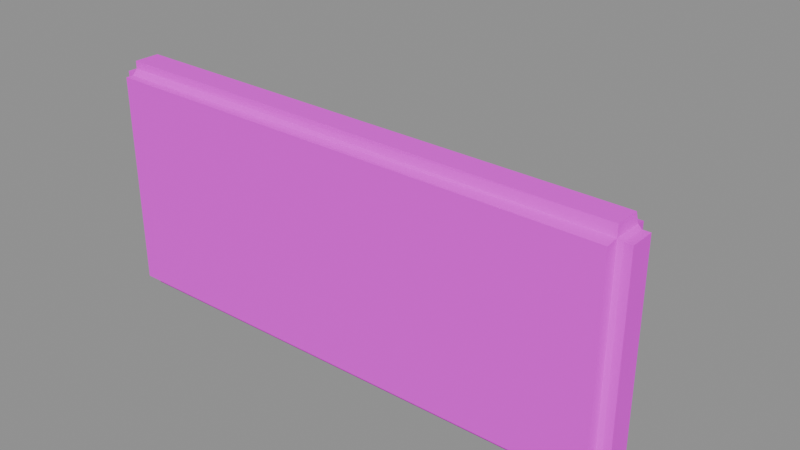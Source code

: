 # Source: blade_sign.blend  (saved by Blender 4.5.87; exported with 4.5.12 LTS)
import bpy
from mathutils import Matrix  # noqa: F401  (used for matrix-valued properties, if any)

bpy.ops.wm.read_factory_settings(use_empty=True)
scene = bpy.context.scene
scene.name = 'BLDA_V004_LOWPOLY_PACKAGE_blade_sign'

# ---- collections
col_sea_scene_b1109a_blade_sign = bpy.data.collections.new('SEA-SCENE-B1109A-BLADE-SIGN'); scene.collection.children.link(col_sea_scene_b1109a_blade_sign)

# ---- images (referenced by path relative to the original .blend; pixels are not part of the script)
import os
ASSET_DIR = os.environ.get("B2B_ASSET_DIR", "")  # directory of the original .blend (textures are referenced by path, not embedded)
HERE = os.path.dirname(os.path.abspath(__file__))  # packed textures are extracted next to this script under _unpacked/

def load_image(name, relpath, width, height, colorspace="sRGB"):
    """Load a texture the original file referenced (path relative to the .blend, or extracted next to this script)."""
    p = next((c for c in (os.path.join(HERE, relpath), os.path.join(ASSET_DIR, relpath)) if relpath and os.path.exists(c)), "")
    if p:
        img = bpy.data.images.load(p, check_existing=True)
        img.name = name
    else:  # same state as the original file: an image datablock whose file is absent (Cycles renders it pink)
        img = bpy.data.images.new(name, width, height)
        img.source = "FILE"
        img.filepath = "//" + (relpath or name)
    img.colorspace_settings.name = colorspace
    return img
img_sea_cabin_timber_8x8_512_png = load_image('sea_cabin_timber_8x8_512.png', 'sea_cozy_8x8_512.png', 1024, 1024, 'sRGB')

# ---- materials (node trees are filled in below, after node groups)
mat_sea_matte = bpy.data.materials.new('SEA_Matte')

# ---- material node trees
mat_sea_matte.use_nodes = True; mat_sea_matte.node_tree.nodes.clear()
_N = mat_sea_matte.node_tree.nodes; _L = mat_sea_matte.node_tree.links
n0 = _N.new('ShaderNodeBsdfPrincipled'); n0.name = '原理化 BSDF'; n0.location = (-200, 100)
n0.inputs[2].default_value = 0.72
n1 = _N.new('ShaderNodeOutputMaterial'); n1.name = '材质输出'; n1.location = (200, 100)
n2 = _N.new('ShaderNodeUVMap'); n2.name = 'UV 贴图'; n2.location = (0, 0)
n2.uv_map = 'PaletteUV'
n3 = _N.new('ShaderNodeTexImage'); n3.name = '图像纹理'; n3.location = (0, 0)
n3.image = img_sea_cabin_timber_8x8_512_png
n3.interpolation = 'Closest'
n3.extension = 'EXTEND'
_L.new(n0.outputs[0], n1.inputs[0])
_L.new(n2.outputs[0], n3.inputs[0])
_L.new(n3.outputs[0], n0.inputs[0])
n1.is_active_output = True

# ---- meshes
me_blda = bpy.data.meshes.new('BLDA_挂牌托架')
me_blda.from_pydata([(-0.6, -0.111, 0.4197), (-0.6095, -0.111, 0.3903), (-0.6345, -0.111, 0.3721), (-0.6655, -0.111, 0.3721), (-0.6905, -0.111, 0.3903), (-0.7, -0.111, 0.4197), (-0.68, -0.111, 0.4609), (-0.6345, -0.111, 0.4673), (-0.6095, -0.111, 0.4491), (-0.6015, 0.339, 0.4197), (-0.6108, 0.339, 0.3912), (-0.65, 0.339, 0.3703), (-0.6892, 0.339, 0.3912), (-0.6985, 0.339, 0.4197), (-0.6892, 0.339, 0.4482), (-0.665, 0.339, 0.4658), (-0.635, 0.339, 0.4658), (-0.6108, 0.339, 0.4482)], [], [(7, 6, 2), (16, 17, 11), (1, 9, 0), (2, 10, 1), (3, 11, 2), (3, 12, 11), (5, 12, 4), (5, 14, 13), (7, 15, 6), (8, 16, 7), (0, 17, 8), (0, 8, 7), (6, 5, 2), (5, 4, 2), (4, 3, 2), (2, 1, 0), (0, 7, 2), (17, 9, 10), (10, 11, 17), (11, 12, 15), (12, 13, 15), (13, 14, 15), (15, 16, 11), (1, 10, 9), (2, 11, 10), (3, 4, 12), (5, 13, 12), (5, 6, 14), (6, 15, 14), (7, 16, 15), (8, 17, 16), (0, 9, 17)])
me_blda.polygons.foreach_set('use_smooth', [True] * 32)
_uv = me_blda.uv_layers.new(name='PaletteUV')
_uv.uv.foreach_set('vector', [0.4593, 0.9534, 0.4375, 0.9632, 0.4292, 0.9118, 0.4458, 0.9118, 0.4593, 0.9216, 0.4375, 0.9632, 0.4375, 0.9645, 0.4375, 0.9105, 0.4645, 0.9375, 0.4375, 0.9645, 0.4375, 0.9105, 0.4645, 0.9375, 0.4375, 0.9645, 0.424, 0.924, 0.4645, 0.9375, 0.4645, 0.9375, 0.4105, 0.9375, 0.4375, 0.9105, 0.4375, 0.9645, 0.4375, 0.9105, 0.4645, 0.9375, 0.4645, 0.9375, 0.4105, 0.9375, 0.4375, 0.9105, 0.4375, 0.9645, 0.4375, 0.9105, 0.4645, 0.9375, 0.4375, 0.9645, 0.4375, 0.9105, 0.4645, 0.9375, 0.4375, 0.9645, 0.4375, 0.9105, 0.4645, 0.9375, 0.4593, 0.9216, 0.4645, 0.9375, 0.4593, 0.9534, 0.4375, 0.9632, 0.4157, 0.9534, 0.4292, 0.9118, 0.4157, 0.9534, 0.4105, 0.9375, 0.4292, 0.9118, 0.4105, 0.9375, 0.4157, 0.9216, 0.4292, 0.9118, 0.4292, 0.9118, 0.4458, 0.9118, 0.4593, 0.9216, 0.4593, 0.9216, 0.4593, 0.9534, 0.4292, 0.9118, 0.4593, 0.9216, 0.4645, 0.9375, 0.4593, 0.9534, 0.4593, 0.9534, 0.4375, 0.9632, 0.4593, 0.9216, 0.4375, 0.9632, 0.4157, 0.9534, 0.4292, 0.9118, 0.4157, 0.9534, 0.4105, 0.9375, 0.4292, 0.9118, 0.4105, 0.9375, 0.4157, 0.9216, 0.4292, 0.9118, 0.4292, 0.9118, 0.4458, 0.9118, 0.4375, 0.9632, 0.4375, 0.9645, 0.4105, 0.9375, 0.4375, 0.9105, 0.4375, 0.9645, 0.4105, 0.9375, 0.4375, 0.9105, 0.4645, 0.9375, 0.4375, 0.9645, 0.4105, 0.9375, 0.4375, 0.9645, 0.4105, 0.9375, 0.4375, 0.9105, 0.4645, 0.9375, 0.4375, 0.9645, 0.4105, 0.9375, 0.451, 0.951, 0.4105, 0.9375, 0.4375, 0.9105, 0.4375, 0.9645, 0.4105, 0.9375, 0.4375, 0.9105, 0.4375, 0.9645, 0.4105, 0.9375, 0.4375, 0.9105, 0.4375, 0.9645, 0.4105, 0.9375, 0.4375, 0.9105])
me_blda.materials.append(mat_sea_matte)
me_blda.update()
me_blda______001 = bpy.data.meshes.new('BLDA_小挑挂牌.001')
me_blda______001.from_pydata([(-0.949, -0.256, 0.04465), (-0.904, -0.2559, 0.0), (-0.904, -0.3009, 0.04492), (-0.9227, -0.256, 0.04481), (-0.904, -0.2559, 0.02631), (-0.904, -0.2745, 0.04492), (0.949, -0.2546, 0.0559), (0.904, -0.2983, 0.05564), (0.904, -0.2547, 0.012), (0.9227, -0.2546, 0.05575), (0.9072, -0.2636, 0.04876), (0.904, -0.1237, 0.05564), (0.949, -0.1674, 0.0559), (0.904, -0.1674, 0.012), (0.9227, -0.1674, 0.05575), (0.9072, -0.1605, 0.04671), (-0.949, -0.1661, 0.04465), (-0.904, -0.1212, 0.04492), (-0.904, -0.1661, 0.0), (-0.9227, -0.1661, 0.04481), (-0.904, -0.1475, 0.04492), (-0.904, -0.1661, 0.02631), (-0.949, -0.256, 0.7947), (-0.904, -0.3009, 0.7945), (-0.904, -0.2559, 0.8394), (-0.9227, -0.256, 0.7946), (-0.904, -0.2745, 0.7945), (-0.904, -0.2559, 0.8131), (0.949, -0.2546, 0.7835), (0.904, -0.2547, 0.8274), (0.904, -0.2983, 0.7838), (0.9227, -0.2546, 0.7837), (0.9072, -0.2616, 0.7927), (0.904, -0.1237, 0.7838), (0.904, -0.1674, 0.8274), (0.949, -0.1674, 0.7835), (0.9072, -0.1584, 0.7906), (0.9227, -0.1674, 0.7837), (-0.949, -0.1661, 0.7947), (-0.904, -0.1661, 0.8394), (-0.904, -0.1212, 0.7945), (-0.9227, -0.1661, 0.7946), (-0.904, -0.1661, 0.8131), (-0.904, -0.1475, 0.7945)], [], [(3, 4, 5), (19, 20, 21), (25, 26, 27), (41, 42, 43), (16, 3, 0), (19, 4, 3), (21, 1, 4), (13, 21, 15), (20, 11, 15), (13, 10, 8), (15, 9, 10), (9, 12, 6), (8, 4, 1), (10, 5, 4), (5, 7, 2), (2, 26, 5), (5, 25, 3), (25, 0, 3), (28, 9, 6), (31, 10, 9), (32, 7, 10), (30, 26, 23), (26, 32, 27), (27, 29, 24), (33, 15, 11), (36, 14, 15), (37, 12, 14), (28, 37, 31), (37, 32, 31), (36, 29, 32), (38, 19, 16), (41, 20, 19), (43, 17, 20), (33, 43, 36), (42, 34, 36), (39, 27, 24), (27, 41, 25), (25, 38, 22), (0, 38, 16), (13, 1, 18), (7, 23, 2), (12, 28, 6), (17, 33, 11), (29, 39, 24), (16, 19, 3), (19, 21, 4), (21, 18, 1), (13, 18, 21), (15, 21, 20), (20, 17, 11), (13, 15, 10), (15, 14, 9), (9, 14, 12), (8, 10, 4), (5, 10, 7), (2, 23, 26), (5, 26, 25), (25, 22, 0), (28, 31, 9), (31, 32, 10), (32, 30, 7), (30, 32, 26), (27, 32, 29), (33, 36, 15), (36, 37, 14), (37, 35, 12), (28, 35, 37), (37, 36, 32), (36, 34, 29), (38, 41, 19), (41, 43, 20), (43, 40, 17), (33, 40, 43), (43, 42, 36), (42, 39, 34), (39, 42, 27), (27, 42, 41), (25, 41, 38), (0, 22, 38), (13, 8, 1), (7, 30, 23), (12, 35, 28), (17, 40, 33), (29, 34, 39)])
_uv = me_blda______001.uv_layers.new(name='PaletteUV')
_uv.uv.foreach_set('vector', [0.9645, 0.1875, 0.924, 0.2109, 0.924, 0.1641, 0.9645, 0.1875, 0.924, 0.2109, 0.924, 0.1641, 0.9645, 0.1875, 0.924, 0.2109, 0.924, 0.1641, 0.9645, 0.1875, 0.924, 0.2109, 0.924, 0.1641, 0.9375, 0.2145, 0.9375, 0.1605, 0.9645, 0.1875, 0.9375, 0.2145, 0.9375, 0.1605, 0.9645, 0.1875, 0.9375, 0.2145, 0.9375, 0.1605, 0.9645, 0.1875, 0.9645, 0.1875, 0.9105, 0.1875, 0.9375, 0.1605, 0.9375, 0.2145, 0.9375, 0.1605, 0.942, 0.1745, 0.9375, 0.2145, 0.9375, 0.1605, 0.9645, 0.1875, 0.9375, 0.2145, 0.9375, 0.1605, 0.9645, 0.1875, 0.9645, 0.1875, 0.9105, 0.1875, 0.9375, 0.1605, 0.9375, 0.2145, 0.9375, 0.1605, 0.9645, 0.1875, 0.9224, 0.1994, 0.9375, 0.1605, 0.9645, 0.1875, 0.9645, 0.1875, 0.9105, 0.1875, 0.9375, 0.1605, 0.9645, 0.1875, 0.9105, 0.1875, 0.9375, 0.1605, 0.9645, 0.1875, 0.9105, 0.1875, 0.9375, 0.1605, 0.9375, 0.2145, 0.9375, 0.1605, 0.9645, 0.1875, 0.9375, 0.2145, 0.9375, 0.1605, 0.9645, 0.1875, 0.9375, 0.2145, 0.9375, 0.1605, 0.9645, 0.1875, 0.9225, 0.1995, 0.9375, 0.1605, 0.9645, 0.1875, 0.9375, 0.2145, 0.9375, 0.1605, 0.9645, 0.1875, 0.9645, 0.1875, 0.9225, 0.1995, 0.9375, 0.1605, 0.9645, 0.1875, 0.9105, 0.1875, 0.9375, 0.1605, 0.9375, 0.2145, 0.9525, 0.1755, 0.9645, 0.1875, 0.9375, 0.2145, 0.9375, 0.1605, 0.942, 0.1745, 0.9375, 0.2145, 0.9375, 0.1605, 0.9645, 0.1875, 0.9645, 0.1875, 0.9105, 0.1875, 0.9375, 0.1605, 0.9375, 0.2145, 0.9375, 0.1605, 0.9645, 0.1875, 0.9375, 0.2145, 0.9375, 0.1605, 0.9645, 0.1875, 0.9375, 0.2145, 0.9375, 0.1605, 0.9645, 0.1875, 0.9375, 0.2145, 0.9375, 0.1605, 0.9645, 0.1875, 0.9375, 0.2145, 0.9375, 0.1605, 0.9645, 0.1875, 0.9645, 0.1875, 0.9105, 0.1875, 0.9375, 0.1605, 0.9375, 0.2145, 0.9375, 0.1605, 0.9645, 0.1875, 0.9375, 0.2145, 0.9375, 0.1605, 0.9645, 0.1875, 0.9645, 0.1875, 0.9105, 0.1875, 0.9375, 0.1605, 0.9645, 0.1875, 0.9105, 0.1875, 0.9375, 0.1605, 0.9375, 0.2145, 0.9375, 0.1605, 0.9645, 0.1875, 0.9375, 0.2145, 0.9375, 0.1605, 0.9645, 0.1875, 0.9375, 0.2145, 0.9375, 0.1605, 0.9645, 0.1875, 0.9375, 0.2145, 0.9375, 0.1605, 0.9645, 0.1875, 0.9375, 0.2145, 0.9375, 0.1605, 0.9645, 0.1875, 0.9375, 0.2145, 0.9375, 0.1605, 0.9645, 0.1875, 0.9375, 0.2145, 0.9105, 0.1875, 0.9375, 0.1605, 0.9375, 0.2145, 0.9105, 0.1875, 0.9375, 0.1605, 0.9375, 0.2145, 0.9105, 0.1875, 0.9375, 0.1605, 0.9645, 0.1875, 0.9375, 0.2145, 0.9105, 0.1875, 0.9525, 0.1755, 0.9375, 0.2145, 0.9105, 0.1875, 0.9375, 0.2145, 0.9105, 0.1875, 0.9375, 0.1605, 0.9375, 0.2145, 0.9105, 0.1875, 0.9375, 0.1605, 0.9375, 0.2145, 0.9105, 0.1875, 0.9375, 0.1605, 0.9645, 0.1875, 0.9375, 0.2145, 0.9105, 0.1875, 0.9375, 0.2145, 0.9105, 0.1875, 0.9375, 0.1605, 0.9645, 0.1875, 0.9375, 0.2145, 0.9105, 0.1875, 0.9645, 0.1875, 0.9375, 0.2145, 0.9105, 0.1875, 0.9645, 0.1875, 0.9375, 0.2145, 0.9105, 0.1875, 0.9375, 0.2145, 0.9105, 0.1875, 0.9375, 0.1605, 0.9375, 0.2145, 0.9105, 0.1875, 0.9375, 0.1605, 0.9375, 0.2145, 0.9105, 0.1875, 0.9375, 0.1605, 0.9225, 0.1995, 0.9105, 0.1875, 0.9375, 0.1605, 0.9375, 0.2145, 0.9105, 0.1875, 0.9375, 0.1605, 0.9645, 0.1875, 0.9375, 0.2145, 0.9105, 0.1875, 0.9375, 0.2145, 0.9105, 0.1875, 0.9525, 0.1755, 0.9375, 0.2145, 0.9105, 0.1875, 0.9375, 0.1605, 0.9375, 0.2145, 0.9105, 0.1875, 0.9375, 0.1605, 0.9645, 0.1875, 0.9375, 0.2145, 0.9105, 0.1875, 0.9375, 0.2145, 0.9105, 0.1875, 0.9375, 0.1605, 0.9375, 0.2145, 0.9105, 0.1875, 0.9375, 0.1605, 0.9375, 0.2145, 0.9105, 0.1875, 0.9375, 0.1605, 0.9375, 0.2145, 0.9105, 0.1875, 0.9375, 0.1605, 0.9375, 0.2145, 0.9105, 0.1875, 0.9375, 0.1605, 0.9645, 0.1875, 0.9375, 0.2145, 0.9105, 0.1875, 0.9375, 0.2145, 0.9105, 0.1875, 0.9526, 0.1756, 0.9375, 0.2145, 0.9105, 0.1875, 0.9375, 0.1605, 0.9375, 0.2145, 0.9105, 0.1875, 0.9375, 0.1605, 0.9645, 0.1875, 0.9375, 0.2145, 0.9105, 0.1875, 0.9645, 0.1875, 0.9375, 0.2145, 0.9105, 0.1875, 0.9375, 0.2145, 0.9105, 0.1875, 0.9375, 0.1605, 0.9375, 0.2145, 0.9105, 0.1875, 0.9375, 0.1605, 0.9375, 0.2145, 0.9105, 0.1875, 0.9375, 0.1605, 0.9375, 0.2145, 0.9105, 0.1875, 0.9375, 0.1605, 0.9375, 0.2145, 0.9105, 0.1875, 0.9375, 0.1605, 0.9375, 0.2145, 0.9105, 0.1875, 0.9375, 0.1605])
me_blda______001.materials.append(mat_sea_matte)
me_blda______001.update()

# ---- objects
ob_blda = bpy.data.objects.new('BLDA_挂牌托架', me_blda)
ob_blda_1 = bpy.data.objects.new('BLDA_小挑挂牌', me_blda______001)

# ---- transforms, parenting, visibility, modifiers, constraints
ob_blda.location = (0.0, 0.0, 0.0)
ob_blda_1.location = (0.0, 0.0, 0.0)

# ---- collection membership
col_sea_scene_b1109a_blade_sign.objects.link(ob_blda)
col_sea_scene_b1109a_blade_sign.objects.link(ob_blda_1)

# ---- scene / render settings (as saved in the file)
scene.frame_start = 1; scene.frame_end = 250; scene.frame_set(1)
scene.render.engine = 'BLENDER_EEVEE_NEXT'
bpy.context.view_layer.update()

# ---- added for rendering (the .blend has no active camera and no usable light): camera, sun + grey world if the file has none
cam_auto = bpy.data.cameras.new('AutoCamera')
cam_auto.lens = 50.0
cam_auto.sensor_width = 36.0
cam_auto.clip_end = 1000.0
ob_auto_camera = bpy.data.objects.new('AutoCamera', cam_auto)
scene.collection.objects.link(ob_auto_camera)
ob_auto_camera.location = (2.00931, -2.39211, 2.02715)
ob_auto_camera.rotation_euler = (1.09748, -7.21219e-08, 0.694738)
scene.camera = ob_auto_camera
light_auto_sun = bpy.data.lights.new('AutoSun', 'SUN')
light_auto_sun.energy = 3.0
light_auto_sun.angle = 0.0523599
ob_auto_sun = bpy.data.objects.new('AutoSun', light_auto_sun)
scene.collection.objects.link(ob_auto_sun)
ob_auto_sun.rotation_euler = (0.872665, 0.174533, 0.523599)
if scene.world is None:
    world_auto = bpy.data.worlds.new('AutoWorld')
    world_auto.color = (0.3, 0.3, 0.3)
    scene.world = world_auto
bpy.context.view_layer.update()
